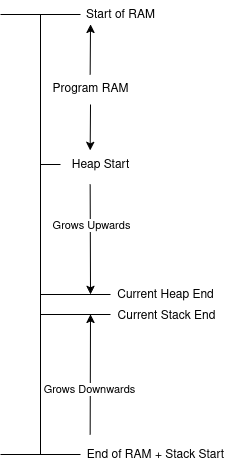

The diagram above was exported from draw.io. Its source (the exported page's mxGraphModel, read from the mxfile embedded in the PNG):
<mxGraphModel dx="2013" dy="1124" grid="1" gridSize="10" guides="1" tooltips="1" connect="1" arrows="1" fold="1" page="1" pageScale="1" pageWidth="850" pageHeight="1100" math="0" shadow="0">
  <root>
    <mxCell id="0" />
    <mxCell id="1" parent="0" />
    <mxCell id="QtRj_kUC0DavkknNXyid-2" value="" style="endArrow=none;html=1;rounded=0;" parent="1" edge="1">
      <mxGeometry width="50" height="50" relative="1" as="geometry">
        <mxPoint x="400" y="600" as="sourcePoint" />
        <mxPoint x="400" y="160" as="targetPoint" />
      </mxGeometry>
    </mxCell>
    <mxCell id="QtRj_kUC0DavkknNXyid-3" value="" style="endArrow=none;html=1;rounded=0;" parent="1" edge="1">
      <mxGeometry width="50" height="50" relative="1" as="geometry">
        <mxPoint x="360" y="160" as="sourcePoint" />
        <mxPoint x="440" y="160" as="targetPoint" />
      </mxGeometry>
    </mxCell>
    <mxCell id="QtRj_kUC0DavkknNXyid-4" value="" style="endArrow=none;html=1;rounded=0;" parent="1" edge="1">
      <mxGeometry width="50" height="50" relative="1" as="geometry">
        <mxPoint x="360" y="600" as="sourcePoint" />
        <mxPoint x="440" y="600" as="targetPoint" />
      </mxGeometry>
    </mxCell>
    <mxCell id="QtRj_kUC0DavkknNXyid-5" value="" style="endArrow=none;html=1;rounded=0;" parent="1" edge="1">
      <mxGeometry width="50" height="50" relative="1" as="geometry">
        <mxPoint x="400" y="310" as="sourcePoint" />
        <mxPoint x="420" y="310" as="targetPoint" />
      </mxGeometry>
    </mxCell>
    <mxCell id="QtRj_kUC0DavkknNXyid-6" value="Heap Start" style="text;html=1;align=center;verticalAlign=middle;resizable=0;points=[];autosize=1;strokeColor=none;fillColor=none;" parent="1" vertex="1">
      <mxGeometry x="420" y="296" width="80" height="30" as="geometry" />
    </mxCell>
    <mxCell id="QtRj_kUC0DavkknNXyid-8" value="Program RAM" style="text;html=1;align=center;verticalAlign=middle;resizable=0;points=[];autosize=1;strokeColor=none;fillColor=none;" parent="1" vertex="1">
      <mxGeometry x="400" y="220" width="100" height="30" as="geometry" />
    </mxCell>
    <mxCell id="QtRj_kUC0DavkknNXyid-9" value="Start of RAM" style="text;html=1;align=center;verticalAlign=middle;resizable=0;points=[];autosize=1;strokeColor=none;fillColor=none;" parent="1" vertex="1">
      <mxGeometry x="435" y="146" width="90" height="30" as="geometry" />
    </mxCell>
    <mxCell id="QtRj_kUC0DavkknNXyid-10" value="End of RAM + Stack Start" style="text;html=1;align=center;verticalAlign=middle;resizable=0;points=[];autosize=1;strokeColor=none;fillColor=none;" parent="1" vertex="1">
      <mxGeometry x="435" y="586" width="160" height="30" as="geometry" />
    </mxCell>
    <mxCell id="QtRj_kUC0DavkknNXyid-12" value="" style="endArrow=classic;html=1;rounded=0;" parent="1" edge="1">
      <mxGeometry width="50" height="50" relative="1" as="geometry">
        <mxPoint x="449.66" y="220" as="sourcePoint" />
        <mxPoint x="450" y="170" as="targetPoint" />
      </mxGeometry>
    </mxCell>
    <mxCell id="QtRj_kUC0DavkknNXyid-13" value="" style="endArrow=classic;html=1;rounded=0;" parent="1" edge="1">
      <mxGeometry width="50" height="50" relative="1" as="geometry">
        <mxPoint x="450" y="250" as="sourcePoint" />
        <mxPoint x="449.66" y="296" as="targetPoint" />
      </mxGeometry>
    </mxCell>
    <mxCell id="QtRj_kUC0DavkknNXyid-15" value="" style="endArrow=classic;html=1;rounded=0;" parent="1" edge="1">
      <mxGeometry width="50" height="50" relative="1" as="geometry">
        <mxPoint x="449.66" y="330" as="sourcePoint" />
        <mxPoint x="450" y="440" as="targetPoint" />
      </mxGeometry>
    </mxCell>
    <mxCell id="QtRj_kUC0DavkknNXyid-16" value="Grows Upwards" style="edgeLabel;html=1;align=center;verticalAlign=middle;resizable=0;points=[];" parent="QtRj_kUC0DavkknNXyid-15" vertex="1" connectable="0">
      <mxGeometry x="-0.2569" y="1" relative="1" as="geometry">
        <mxPoint as="offset" />
      </mxGeometry>
    </mxCell>
    <mxCell id="QtRj_kUC0DavkknNXyid-17" value="" style="endArrow=classic;html=1;rounded=0;" parent="1" edge="1">
      <mxGeometry width="50" height="50" relative="1" as="geometry">
        <mxPoint x="449.66" y="580" as="sourcePoint" />
        <mxPoint x="450" y="460" as="targetPoint" />
      </mxGeometry>
    </mxCell>
    <mxCell id="QtRj_kUC0DavkknNXyid-18" value="Grows Downwards" style="edgeLabel;html=1;align=center;verticalAlign=middle;resizable=0;points=[];" parent="QtRj_kUC0DavkknNXyid-17" vertex="1" connectable="0">
      <mxGeometry x="-0.2569" y="1" relative="1" as="geometry">
        <mxPoint as="offset" />
      </mxGeometry>
    </mxCell>
    <mxCell id="QtRj_kUC0DavkknNXyid-19" value="" style="endArrow=none;html=1;rounded=0;" parent="1" edge="1">
      <mxGeometry width="50" height="50" relative="1" as="geometry">
        <mxPoint x="400" y="440" as="sourcePoint" />
        <mxPoint x="470" y="440" as="targetPoint" />
      </mxGeometry>
    </mxCell>
    <mxCell id="QtRj_kUC0DavkknNXyid-20" value="" style="endArrow=none;html=1;rounded=0;" parent="1" edge="1">
      <mxGeometry width="50" height="50" relative="1" as="geometry">
        <mxPoint x="400" y="460" as="sourcePoint" />
        <mxPoint x="470" y="460" as="targetPoint" />
      </mxGeometry>
    </mxCell>
    <mxCell id="QtRj_kUC0DavkknNXyid-21" value="&lt;div&gt;Current Heap End&lt;/div&gt;" style="text;html=1;align=center;verticalAlign=middle;resizable=0;points=[];autosize=1;strokeColor=none;fillColor=none;" parent="1" vertex="1">
      <mxGeometry x="465" y="426" width="120" height="30" as="geometry" />
    </mxCell>
    <mxCell id="QtRj_kUC0DavkknNXyid-22" value="&lt;div&gt;Current Stack End&lt;/div&gt;" style="text;html=1;align=center;verticalAlign=middle;resizable=0;points=[];autosize=1;strokeColor=none;fillColor=none;" parent="1" vertex="1">
      <mxGeometry x="466" y="447" width="120" height="30" as="geometry" />
    </mxCell>
  </root>
</mxGraphModel>